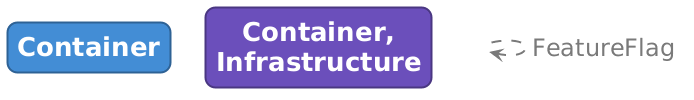

The diagram above was rendered by PlantUML. Its source (embedded in the PNG):
@startuml

set separator none
hide stereotype

<style>
  root {
    BackgroundColor: #ffffff;
    FontColor: #444444;
  }
  // Element,Container
  .Element-RWxlbWVudCxDb250YWluZXI= {
    BackgroundColor: #438dd5;
    LineColor: #2e6295;
    LineStyle: 0;
    LineThickness: 2;
    RoundCorner: 20;
    FontColor: #ffffff;
    FontSize: 24;
    HorizontalAlignment: center;
    Shadowing: 0;
    MaximumWidth: 200;
  }
  // Element,Container,Infrastructure
  .Element-RWxlbWVudCxDb250YWluZXIsSW5mcmFzdHJ1Y3R1cmU= {
    BackgroundColor: #6b4fbb;
    LineColor: #4a3782;
    LineStyle: 0;
    LineThickness: 2;
    RoundCorner: 20;
    FontColor: #ffffff;
    FontSize: 24;
    HorizontalAlignment: center;
    Shadowing: 0;
    MaximumWidth: 200;
  }
  // Relationship,FeatureFlag
  .Relationship-UmVsYXRpb25zaGlwLEZlYXR1cmVGbGFn {
    LineThickness: 2;
    LineStyle: 10-10;
    LineColor: #7a7a7a;
    FontColor: #7a7a7a;
    FontSize: 24;
    MaximumWidth: 200;
  }
  // Astronomy Shop
  .Boundary-QXN0cm9ub215IFNob3A= {
    BackgroundColor: #ffffff;
    LineColor: #0b4884;
    LineStyle: 0;
    LineThickness: 2;
    FontColor: #1168bd;
    FontSize: 24;
    HorizontalAlignment: center;
    Shadowing: 0;
  }
  // Edge & Web
  .Group-RWRnZSAmIFdlYg== {
    BackgroundColor: #ffffff;
    LineColor: #444444;
    LineStyle: 2-2;
    LineThickness: 2;
    FontColor: #444444;
    FontSize: 24;
    HorizontalAlignment: center;
    Shadowing: 0;
  }
  // Platform
  .Group-UGxhdGZvcm0= {
    BackgroundColor: #ffffff;
    LineColor: #444444;
    LineStyle: 2-2;
    LineThickness: 2;
    FontColor: #444444;
    FontSize: 24;
    HorizontalAlignment: center;
    Shadowing: 0;
  }
  // Shop Services
  .Group-U2hvcCBTZXJ2aWNlcw== {
    BackgroundColor: #ffffff;
    LineColor: #444444;
    LineStyle: 2-2;
    LineThickness: 2;
    FontColor: #444444;
    FontSize: 24;
    HorizontalAlignment: center;
    Shadowing: 0;
  }
  // transparent element for relationships in legend
  .Element-Transparent {
    BackgroundColor: transparent;
    LineColor: transparent;
    FontColor: transparent;
  }
</style>

rectangle "==Container" <<Element-RWxlbWVudCxDb250YWluZXI=>>

rectangle "==Container, Infrastructure" <<Element-RWxlbWVudCxDb250YWluZXIsSW5mcmFzdHJ1Y3R1cmU=>>

rectangle "." <<.Element-Transparent>> as 1
1 --> 1 <<Relationship-UmVsYXRpb25zaGlwLEZlYXR1cmVGbGFn>> : "FeatureFlag"

@enduml